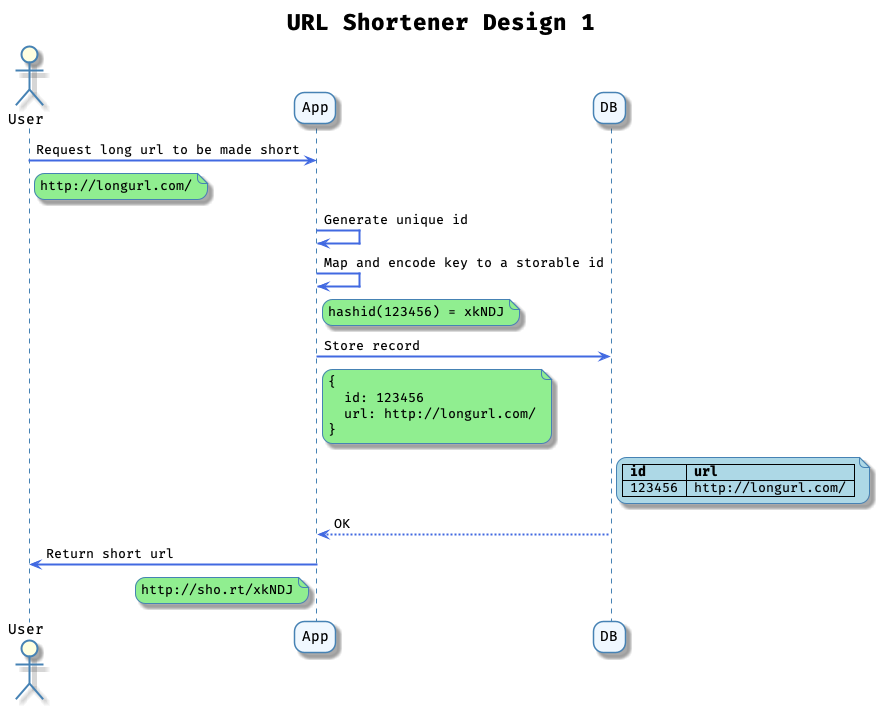

The diagram above was rendered by PlantUML. Its source (embedded in the PNG):
@startuml

skinparam RoundCorner 20
skinparam MaxMessageSize 300
skinparam NoteBackgroundColor LightGreen
skinparam NoteBorderColor SteelBlue
skinparam DefaultFontName Fira Code

skinparam sequence {
  BackgroundColor AliceBlue
  BorderColor SteelBlue

  lifeline {
    BackgroundColor OldLace
    BorderColor SteelBlue
  }
  actor {
    BackgroundColor LightYellow
    BorderColor SteelBlue
  }
  participant {
    BackgroundColor AliceBlue
    BorderColor SteelBlue
  }
  box {
    BackgroundColor LightYellow
    BorderColor SteelBlue
  }
  arrow {
    Color RoyalBlue
    Thickness 2
  }
}

title = **URL Shortener Design 1**

actor User
participant App
participant DB

User -> App: Request long url to be made short
note right User
http://longurl.com/
endnote

App -> App: Generate unique id
App -> App: Map and encode key to a storable id
note right App
hashid(123456) = xkNDJ
end note
App -> DB: Store record
note right App
{
  id: 123456
  url: http://longurl.com/
}
endnote

note right DB #LightBlue
| id     | url                 |
| 123456 | http://longurl.com/ |
endnote

DB --> App: OK
App -> User: Return short url
note left App
http://sho.rt/xkNDJ
endnote

@enduml